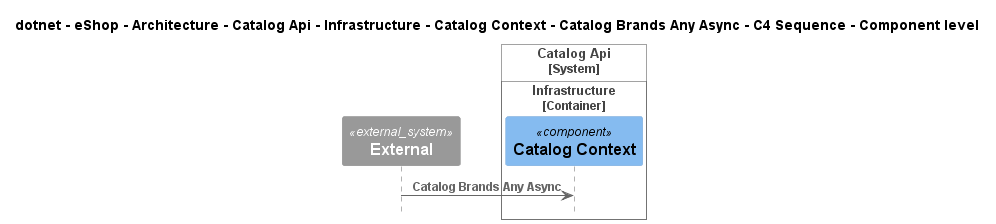

The diagram above was rendered by PlantUML. Its source (embedded in the PNG):
@startuml
!include ..\..\..\..\..\..\..\..\..\..\..\.c4s\C4_Sequence.puml

title dotnet - eShop - Architecture - Catalog Api - Infrastructure - Catalog Context - Catalog Brands Any Async - C4 Sequence - Component level

System_Ext(C4InterFlow.SoftwareSystems.ExternalSystem, "External", "")

System_Boundary(dotnet.eShop.Architecture.SoftwareSystems.CatalogApi, "Catalog Api")
    
Container_Boundary(dotnet.eShop.Architecture.SoftwareSystems.CatalogApi.Containers.Infrastructure, "Infrastructure")
    Component(dotnet.eShop.Architecture.SoftwareSystems.CatalogApi.Containers.Infrastructure.Components.CatalogContext, "Catalog Context", "", "")
Boundary_End()
Boundary_End()

Rel(C4InterFlow.SoftwareSystems.ExternalSystem, dotnet.eShop.Architecture.SoftwareSystems.CatalogApi.Containers.Infrastructure.Components.CatalogContext, "Catalog Brands Any Async")


@enduml